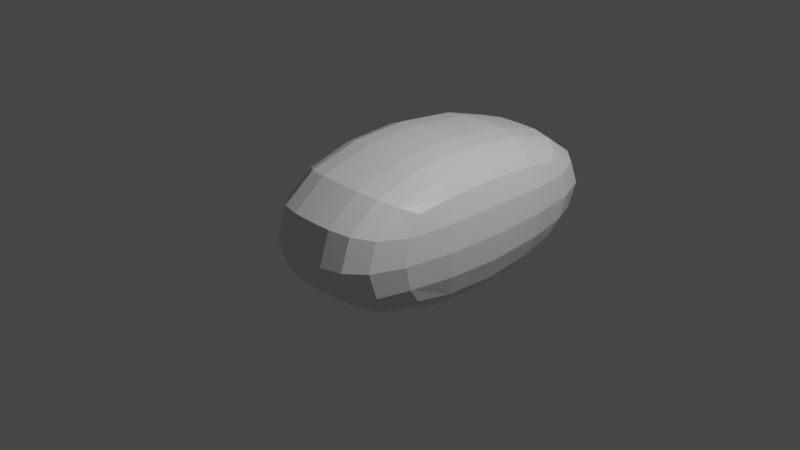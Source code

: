 # Source: fish.blend  (saved by Blender 2.92.15; exported with 4.5.12 LTS)
import bpy
from mathutils import Matrix  # noqa: F401  (used for matrix-valued properties, if any)

bpy.ops.wm.read_factory_settings(use_empty=True)
scene = bpy.context.scene
scene.name = 'Scene'

# ---- collections
col_collection = bpy.data.collections.new('Collection'); scene.collection.children.link(col_collection)

# ---- materials (node trees are filled in below, after node groups)
mat_material = bpy.data.materials.new('Material')
mat_material.alpha_threshold = 0.0
mat_material.use_transparent_shadow = False
mat_material.line_color = (0.0, 0.0, 0.0, 1.0)

# ---- material node trees
mat_material.use_nodes = True; mat_material.node_tree.nodes.clear()
_N = mat_material.node_tree.nodes; _L = mat_material.node_tree.links
n0 = _N.new('ShaderNodeOutputMaterial'); n0.name = 'Material Output'; n0.location = (300, 300)
n1 = _N.new('ShaderNodeBsdfPrincipled'); n1.name = 'Principled BSDF'; n1.location = (10, 300)
n1.distribution = 'GGX'
n1.subsurface_method = 'BURLEY'
n1.inputs[2].default_value = 0.4
n1.inputs[3].default_value = 1.45
n1.inputs[27].default_value = (0.0, 0.0, 0.0, 1.0)
n1.inputs[28].default_value = 1.0
_L.new(n1.outputs[0], n0.inputs[0])
n0.is_active_output = True

# ---- world
world_world = bpy.data.worlds.new('World'); scene.world = world_world
world_world.use_nodes = True; world_world.node_tree.nodes.clear()
_N = world_world.node_tree.nodes; _L = world_world.node_tree.links
n0 = _N.new('ShaderNodeOutputWorld'); n0.name = 'World Output'; n0.location = (300, 300)
n1 = _N.new('ShaderNodeBackground'); n1.name = 'Background'; n1.location = (10, 300)
n1.inputs[0].default_value = (0.05088, 0.05088, 0.05088, 1.0)
_L.new(n1.outputs[0], n0.inputs[0])
n0.is_active_output = True
world_world.color = (0.05088, 0.05088, 0.05088)
world_world.use_sun_shadow = False
world_world.sun_shadow_jitter_overblur = 0.0

# ---- cameras
cam_camera = bpy.data.cameras.new('Camera')
cam_camera.clip_end = 100.0
cam_camera.ortho_scale = 7.314

# ---- lights
light_light = bpy.data.lights.new('Light', 'POINT')
light_light.transmission_factor = 0.0
light_light.energy = 1000.0
light_light.shadow_soft_size = 0.1
light_light.shadow_maximum_resolution = 0.006
light_light.use_absolute_resolution = True

# ---- meshes
me_cube = bpy.data.meshes.new('Cube')
me_cube.from_pydata([(1.0, 2.422, 0.7944), (1.0, 2.422, -0.7944), (1.0, -1.415, 1.0), (1.0, -1.415, -1.0), (0.0, 2.422, 0.7944), (0.0, 2.422, -0.7944), (0.0, -1.415, 1.0), (0.0, -1.415, -1.0)], [], [(0, 4, 6, 2), (3, 2, 6, 7), (7, 6, 4, 5), (5, 1, 3, 7), (1, 0, 2, 3), (5, 4, 0, 1)])
_uv = me_cube.uv_layers.new(name='UVMap')
_uv.uv.foreach_set('vector', [0.625, 0.5, 0.875, 0.5, 0.875, 0.75, 0.625, 0.75, 0.375, 0.75, 0.625, 0.75, 0.625, 1.0, 0.375, 1.0, 0.375, 0.0, 0.625, 0.0, 0.625, 0.25, 0.375, 0.25, 0.125, 0.5, 0.375, 0.5, 0.375, 0.75, 0.125, 0.75, 0.375, 0.5, 0.625, 0.5, 0.625, 0.75, 0.375, 0.75, 0.375, 0.25, 0.625, 0.25, 0.625, 0.5, 0.375, 0.5])
me_cube.materials.append(mat_material)
me_cube.use_remesh_preserve_volume = False
me_cube.use_remesh_preserve_attributes = False
me_cube.use_mirror_vertex_groups = False
me_cube.update()

# ---- objects
ob_clownfish = bpy.data.objects.new('clownfish', me_cube)
ob_light = bpy.data.objects.new('Light', light_light)
ob_camera = bpy.data.objects.new('Camera', cam_camera)
ob_empty = bpy.data.objects.new('Empty', None)

# ---- transforms, parenting, visibility, modifiers, constraints
ob_clownfish.location = (0.0, 0.0, 0.0)
ob_clownfish.lock_rotations_4d = False
ob_clownfish.empty_display_type = 'ARROWS'
ob_clownfish.lineart.crease_threshold = 0.0
_m = ob_clownfish.modifiers.new('Mirror', 'MIRROR')
_m.use_clip = True
_m = ob_clownfish.modifiers.new('Subdivision', 'SUBSURF')
_m.uv_smooth = 'PRESERVE_CORNERS'
_m.levels = 6
ob_light.location = (4.076, 1.005, 5.904)
ob_light.rotation_euler = (0.6503, 0.05522, 1.866)
ob_light.lock_rotations_4d = False
ob_light.empty_display_type = 'ARROWS'
ob_light.color = (0.0, 0.0, 0.0, 0.0)
ob_light.lineart.crease_threshold = 0.0
ob_camera.location = (7.359, -6.926, 4.958)
ob_camera.rotation_euler = (1.109, 0.0, 0.8149)
ob_camera.lock_rotations_4d = False
ob_camera.empty_display_type = 'ARROWS'
ob_camera.color = (0.0, 0.0, 0.0, 0.0)
ob_camera.display_type = 'WIRE'
ob_camera.lineart.crease_threshold = 0.0
ob_empty.location = (0.0, 0.0, 0.0)
ob_empty.rotation_euler = (1.571, 0.0, 1.571)
ob_empty.empty_display_type = 'IMAGE'
ob_empty.empty_display_size = 5.0
ob_empty.lineart.crease_threshold = 0.0

# ---- collection membership
col_collection.objects.link(ob_clownfish)
col_collection.objects.link(ob_light)
col_collection.objects.link(ob_camera)
col_collection.objects.link(ob_empty)

# ---- scene / render settings (as saved in the file)
scene.camera = ob_camera
scene.frame_start = 1; scene.frame_end = 250; scene.frame_set(1)
scene.render.engine = 'BLENDER_EEVEE_NEXT'
scene.cycles.use_denoising = False
scene.cycles.samples = 128
scene.cycles.sampling_pattern = 'TABULATED_SOBOL'
scene.cycles.use_adaptive_sampling = False
scene.cycles.use_light_tree = False
scene.view_settings.view_transform = 'Filmic'
bpy.context.view_layer.update()
